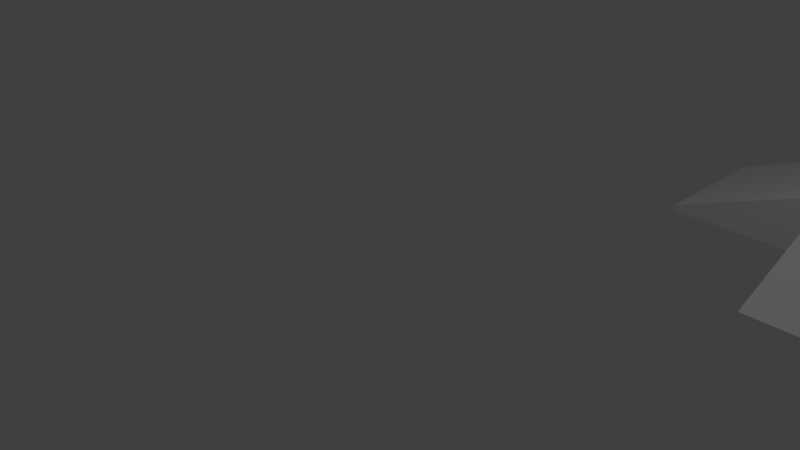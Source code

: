 # Source: floor_props.blend  (saved by Blender 2.79.0; exported with 4.5.12 LTS)
import bpy
from mathutils import Matrix  # noqa: F401  (used for matrix-valued properties, if any)

bpy.ops.wm.read_factory_settings(use_empty=True)
scene = bpy.context.scene
scene.name = 'Scene'

# ---- collections
col_collection_1 = bpy.data.collections.new('Collection 1'); scene.collection.children.link(col_collection_1)

# ---- materials (node trees are filled in below, after node groups)
mat_material = bpy.data.materials.new('Material')
mat_material.alpha_threshold = 0.0
mat_material.use_transparent_shadow = False
mat_material.roughness = 0.5
mat_material.line_color = (0.0, 0.0, 0.0, 1.0)

# ---- material node trees

# ---- world
world_world = bpy.data.worlds.new('World'); scene.world = world_world
world_world.color = (0.05088, 0.05088, 0.05088)
world_world.use_sun_shadow = False
world_world.sun_shadow_jitter_overblur = 0.0
world_world.cycles.sampling_method = 'MANUAL'

# ---- cameras
cam_camera = bpy.data.cameras.new('Camera')
cam_camera.clip_end = 100.0
cam_camera.lens = 35.0
cam_camera.sensor_width = 32.0
cam_camera.sensor_height = 18.0
cam_camera.ortho_scale = 7.314
cam_camera.dof.focus_distance = 0.0
cam_camera.dof.aperture_fstop = 128.0

# ---- lights
light_lamp = bpy.data.lights.new('Lamp', 'POINT')
light_lamp.transmission_factor = 0.0
light_lamp.cutoff_distance = 30.0
light_lamp.energy = 100.0
light_lamp.shadow_buffer_clip_start = 1.001
light_lamp.shadow_soft_size = 0.1
light_lamp.shadow_maximum_resolution = 0.006
light_lamp.use_absolute_resolution = True

# ---- meshes
me_cube = bpy.data.meshes.new('Cube')
me_cube.from_pydata([(1.005, -4.392e-08, -1.005), (1.005, 4.392e-08, 1.005), (-1.005, 4.392e-08, 1.005), (-1.005, -4.392e-08, -1.005), (1.005, 1.313e-07, 3.005), (-1.005, 1.313e-07, 3.005), (1.005, -1.313e-07, -3.005), (-1.005, -1.313e-07, -3.005), (3.005, -4.392e-08, -1.005), (3.005, 4.392e-08, 1.005), (-3.005, 4.392e-08, 1.005), (-3.005, -4.392e-08, -1.005), (1.005, 0.883, -1.005), (1.005, 0.883, 1.005), (-1.005, 0.883, -1.005), (-1.005, 0.883, 1.005), (1.005, 0.09071, 3.005), (-1.005, 0.09071, 3.005), (1.005, 0.09071, -3.005), (-1.005, 0.09071, -3.005), (3.005, 0.09071, -1.005), (3.005, 0.09071, 1.005), (-3.005, 0.09071, 1.005), (-3.005, 0.09071, -1.005), (0.7686, 0.883, -0.7686), (0.7686, 0.883, 0.7686), (-0.7686, 0.883, -0.7686), (-0.7686, 0.883, 0.7686), (0.7686, 0.4675, -0.7686), (0.7686, 0.4675, 0.7686), (-0.7686, 0.4675, -0.7686), (-0.7686, 0.4675, 0.7686)], [], [(0, 1, 2, 3), (1, 4, 5, 2), (3, 7, 6, 0), (0, 8, 9, 1), (2, 10, 11, 3), (15, 13, 25, 27), (13, 15, 17, 16), (14, 12, 18, 19), (12, 13, 21, 20), (15, 14, 23, 22), (0, 6, 18, 12), (2, 5, 17, 15), (11, 10, 22, 23), (9, 8, 20, 21), (6, 7, 19, 18), (10, 2, 15, 22), (5, 4, 16, 17), (8, 0, 12, 20), (7, 3, 14, 19), (3, 11, 23, 14), (4, 1, 13, 16), (1, 9, 21, 13), (25, 24, 28, 29), (13, 12, 24, 25), (14, 15, 27, 26), (12, 14, 26, 24), (28, 30, 31, 29), (26, 27, 31, 30), (24, 26, 30, 28), (27, 25, 29, 31)])
_uv = me_cube.uv_layers.new(name='UVMap')
_uv.uv.foreach_set('vector', [0.03921, 0.9103, 0.08967, 0.9103, 0.08967, 0.9608, 0.03921, 0.9608, 0.03921, 0.9103, 0.08967, 0.9103, 0.08967, 0.9608, 0.03921, 0.9608, 0.03921, 0.9103, 0.08967, 0.9103, 0.08967, 0.9608, 0.03921, 0.9608, 0.03921, 0.9103, 0.08967, 0.9103, 0.08967, 0.9608, 0.03921, 0.9608, 0.03921, 0.9103, 0.08967, 0.9103, 0.08967, 0.9608, 0.03921, 0.9608, 0.1584, 0.9089, 0.2117, 0.9089, 0.2117, 0.9622, 0.1584, 0.9622, 0.1584, 0.9089, 0.2117, 0.9089, 0.2117, 0.9622, 0.1584, 0.9622, 0.1584, 0.9089, 0.2117, 0.9089, 0.2117, 0.9622, 0.1584, 0.9622, 0.1584, 0.9089, 0.2117, 0.9089, 0.2117, 0.9622, 0.1584, 0.9622, 0.1584, 0.9089, 0.2117, 0.9089, 0.2117, 0.9622, 0.1584, 0.9622, 0.1584, 0.9089, 0.2117, 0.9089, 0.2117, 0.9622, 0.1584, 0.9622, 0.1584, 0.9089, 0.2117, 0.9089, 0.2117, 0.9622, 0.1584, 0.9622, 0.1584, 0.9089, 0.2117, 0.9089, 0.2117, 0.9622, 0.1584, 0.9622, 0.1584, 0.9089, 0.2117, 0.9089, 0.2117, 0.9622, 0.1584, 0.9622, 0.1584, 0.9089, 0.2117, 0.9089, 0.2117, 0.9622, 0.1584, 0.9622, 0.1584, 0.9089, 0.2117, 0.9089, 0.2117, 0.9622, 0.1584, 0.9622, 0.1584, 0.9089, 0.2117, 0.9089, 0.2117, 0.9622, 0.1584, 0.9622, 0.1584, 0.9089, 0.2117, 0.9089, 0.2117, 0.9622, 0.1584, 0.9622, 0.1584, 0.9089, 0.2117, 0.9089, 0.2117, 0.9622, 0.1584, 0.9622, 0.1584, 0.9089, 0.2117, 0.9089, 0.2117, 0.9622, 0.1584, 0.9622, 0.1584, 0.9089, 0.2117, 0.9089, 0.2117, 0.9622, 0.1584, 0.9622, 0.1584, 0.9089, 0.2117, 0.9089, 0.2117, 0.9622, 0.1584, 0.9622, 0.1584, 0.9089, 0.2117, 0.9089, 0.2117, 0.9622, 0.1584, 0.9622, 0.1584, 0.9089, 0.2117, 0.9089, 0.2117, 0.9622, 0.1584, 0.9622, 0.1584, 0.9089, 0.2117, 0.9089, 0.2117, 0.9622, 0.1584, 0.9622, 0.1584, 0.9089, 0.2117, 0.9089, 0.2117, 0.9622, 0.1584, 0.9622, 0.4662, 0.9127, 0.4662, 0.9633, 0.4156, 0.9633, 0.4156, 0.9127, 0.1584, 0.9089, 0.2117, 0.9089, 0.2117, 0.9622, 0.1584, 0.9622, 0.1584, 0.9089, 0.2117, 0.9089, 0.2117, 0.9622, 0.1584, 0.9622, 0.1584, 0.9089, 0.2117, 0.9089, 0.2117, 0.9622, 0.1584, 0.9622])
me_cube.materials.append(mat_material)
me_cube.use_remesh_preserve_volume = False
me_cube.use_remesh_preserve_attributes = False
me_cube.use_mirror_vertex_groups = False
me_cube.update()

# ---- objects
ob_cube = bpy.data.objects.new('Cube', me_cube)
ob_lamp = bpy.data.objects.new('Lamp', light_lamp)
ob_camera = bpy.data.objects.new('Camera', cam_camera)

# ---- transforms, parenting, visibility, modifiers, constraints
ob_cube.location = (5.0, 5.0, 0.0)
ob_cube.rotation_euler = (1.571, 0.0, 0.0)
ob_cube.lock_rotations_4d = False
ob_cube.empty_display_type = 'ARROWS'
ob_cube.lineart.crease_threshold = 0.0
ob_lamp.location = (4.076, 1.005, 5.904)
ob_lamp.rotation_euler = (0.6503, 0.05522, 1.866)
ob_lamp.lock_rotations_4d = False
ob_lamp.empty_display_type = 'ARROWS'
ob_lamp.color = (0.0, 0.0, 0.0, 0.0)
ob_lamp.lineart.crease_threshold = 0.0
ob_camera.location = (7.481, -6.508, 5.344)
ob_camera.rotation_euler = (1.109, 0.0, 0.8149)
ob_camera.lock_rotations_4d = False
ob_camera.empty_display_type = 'ARROWS'
ob_camera.color = (0.0, 0.0, 0.0, 0.0)
ob_camera.display_type = 'WIRE'
ob_camera.lineart.crease_threshold = 0.0

# ---- collection membership
col_collection_1.objects.link(ob_cube)
col_collection_1.objects.link(ob_lamp)
col_collection_1.objects.link(ob_camera)

# ---- scene / render settings (as saved in the file)
scene.camera = ob_camera
scene.frame_start = 1; scene.frame_end = 250; scene.frame_set(1)
scene.render.engine = 'BLENDER_EEVEE_NEXT'
scene.render.resolution_percentage = 50
scene.render.dither_intensity = 0.0
scene.cycles.use_denoising = False
scene.cycles.samples = 128
scene.cycles.sampling_pattern = 'TABULATED_SOBOL'
scene.cycles.use_adaptive_sampling = False
scene.cycles.use_light_tree = False
scene.cycles.blur_glossy = 0.0
scene.cycles.sample_clamp_indirect = 0.0
scene.view_settings.view_transform = 'Standard'
bpy.context.view_layer.update()
